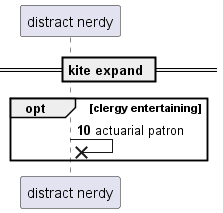

The diagram above was rendered by PlantUML. Its source (embedded in the PNG):
@startuml
participant "distract nerdy" as 0
== kite expand ==
autonumber 10 1
opt clergy entertaining
0 ->x 0: actuarial patron
end
@enduml